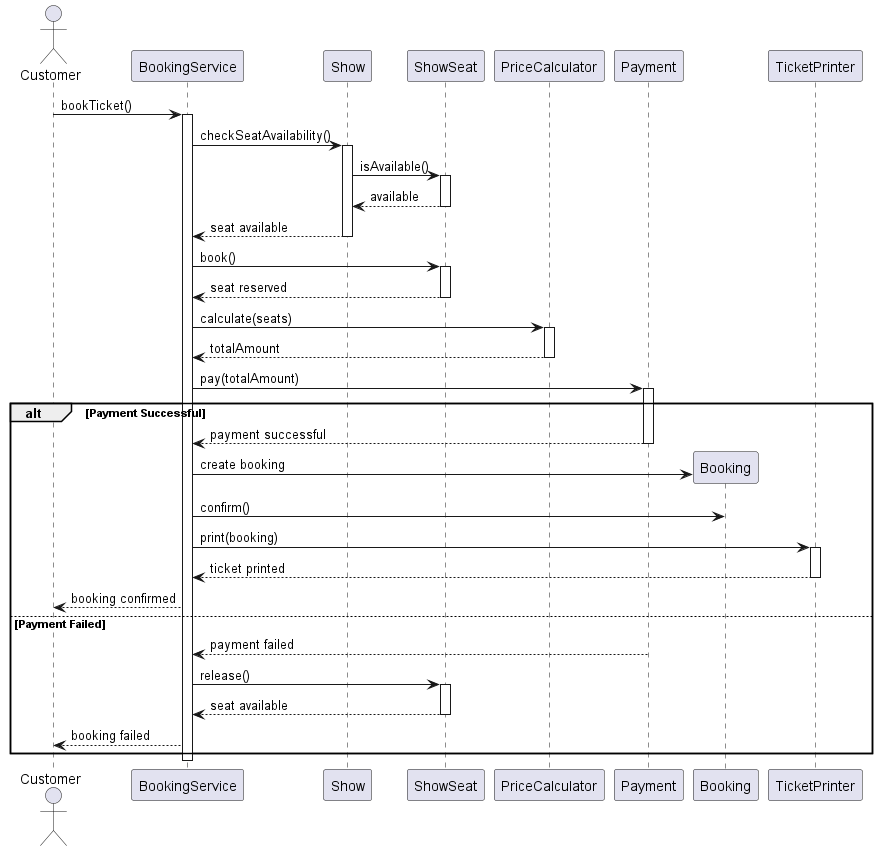

The diagram above was rendered by PlantUML. Its source (embedded in the PNG):
@startuml

actor Customer

participant BookingService

participant Show

participant ShowSeat

participant PriceCalculator

participant Payment

participant Booking

participant TicketPrinter

Customer -> BookingService : bookTicket()

activate BookingService

BookingService -> Show : checkSeatAvailability()

activate Show

Show -> ShowSeat : isAvailable()

activate ShowSeat

ShowSeat --> Show : available

deactivate ShowSeat

Show --> BookingService : seat available

deactivate Show

BookingService -> ShowSeat : book()

activate ShowSeat

ShowSeat --> BookingService : seat reserved

deactivate ShowSeat

BookingService -> PriceCalculator : calculate(seats)

activate PriceCalculator

PriceCalculator --> BookingService : totalAmount

deactivate PriceCalculator

BookingService -> Payment : pay(totalAmount)

activate Payment
alt Payment Successful

    Payment --> BookingService : payment successful
    deactivate Payment

    create Booking

    BookingService -> Booking : create booking

    BookingService -> Booking : confirm()

    BookingService -> TicketPrinter : print(booking)

    activate TicketPrinter

    TicketPrinter --> BookingService : ticket printed

    deactivate TicketPrinter

    BookingService --> Customer : booking confirmed

else Payment Failed

    Payment --> BookingService : payment failed
    deactivate Payment

    BookingService -> ShowSeat : release()

    activate ShowSeat

    ShowSeat --> BookingService : seat available

    deactivate ShowSeat

    BookingService --> Customer : booking failed

end

deactivate BookingService

@enduml